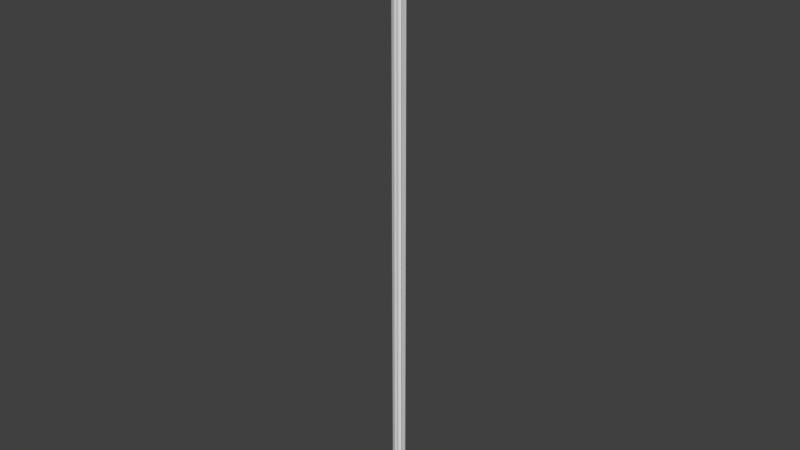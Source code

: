 # Source: OWP_6985.48.blend  (saved by Blender 2.78.0; exported with 4.5.12 LTS)
import bpy
from mathutils import Matrix  # noqa: F401  (used for matrix-valued properties, if any)

bpy.ops.wm.read_factory_settings(use_empty=True)
scene = bpy.context.scene
scene.name = 'Scene'

# ---- collections
col_collection_1 = bpy.data.collections.new('Collection 1'); scene.collection.children.link(col_collection_1)

# ---- world
world_world = bpy.data.worlds.new('World'); scene.world = world_world
world_world.color = (0.05088, 0.05088, 0.05088)
world_world.use_sun_shadow = False
world_world.sun_shadow_jitter_overblur = 0.0
world_world.cycles.sampling_method = 'MANUAL'

# ---- meshes
me_owp_6985_48_3dsolid = bpy.data.meshes.new('OWP 6985.48 3dsolid')
me_owp_6985_48_3dsolid.from_pydata([(0.0738, 1.726, 48.0), (0.1917, 1.234, 48.0), (0.01589, 1.578, 48.0), (0.0176, 1.447, 48.0), (0.09622, 1.301, 48.0), (0.1621, 1.061, 48.0), (0.4328, 0.7919, 48.0), (0.3223, 0.8293, 48.0), (0.2265, 0.9192, 48.0), (0.4414, 0.6607, 48.0), (0.788, 0.4305, 48.0), (0.4966, 0.5579, 48.0), (0.5947, 0.4706, 48.0), (0.8127, 0.3562, 48.0), (1.035, 0.1727, 48.0), (0.888, 0.2485, 48.0), (1.151, 0.1709, 48.0), (1.231, 0.1935, 48.0), (1.343, 0.05747, 48.0), (1.492, 0.0136, 48.0), (1.574, 0.01726, 48.0), (1.722, 0.07796, 48.0), (1.851, 1e-06, 48.0), (1.851, 0.4375, 48.0), (0.4365, 1.852, 48.0), (1e-06, 1.852, 48.0), (1.719, 0.07782, 1e-06), (1.608, 0.02263, 1e-06), (1.492, 0.0136, 1e-06), (1.365, 0.04911, 1e-06), (1.227, 0.1902, 1e-06), (1.103, 0.1651, 1e-06), (0.9432, 0.2083, 1e-06), (0.8262, 0.3248, 1e-06), (0.784, 0.4279, 1e-06), (0.5817, 0.4781, 1e-06), (0.4966, 0.5579, 1e-06), (0.4375, 0.6753, 1e-06), (0.4328, 0.7919, 1e-06), (0.3095, 0.8372, 1e-06), (0.2265, 0.9192, 1e-06), (0.1705, 1.038, 1e-06), (0.1868, 1.235, 1e-06), (0.08616, 1.313, 1e-06), (0.01441, 1.461, 1e-06), (0.02582, 1.626, 1e-06), (0.07731, 1.726, 1e-06), (1e-06, 1.852, 1e-06), (0.4365, 1.852, 1e-06), (1.851, 0.4375, 1e-06), (1.851, 1e-06, 1e-06)], [], [(0, 2, 1), (2, 3, 1), (3, 4, 1), (5, 6, 1), (6, 5, 7), (8, 7, 5), (9, 10, 6), (11, 12, 9), (12, 10, 9), (13, 14, 10), (15, 14, 13), (14, 16, 10), (16, 17, 10), (18, 19, 17), (19, 20, 17), (20, 21, 17), (22, 23, 21), (24, 1, 23), (1, 24, 0), (24, 25, 0), (10, 17, 23), (10, 23, 6), (6, 23, 1), (23, 17, 21), (26, 21, 27), (19, 27, 20), (27, 19, 28), (17, 30, 18), (30, 29, 18), (29, 28, 18), (18, 28, 19), (20, 27, 21), (17, 16, 30), (30, 16, 31), (31, 14, 32), (32, 15, 33), (10, 33, 13), (10, 34, 33), (13, 33, 15), (15, 32, 14), (14, 31, 16), (9, 36, 11), (36, 9, 37), (6, 37, 9), (6, 38, 37), (36, 35, 11), (11, 35, 12), (35, 34, 12), (12, 34, 10), (6, 7, 38), (38, 7, 39), (8, 39, 7), (39, 8, 40), (1, 42, 5), (42, 41, 5), (41, 40, 5), (5, 40, 8), (1, 4, 42), (42, 4, 43), (3, 43, 4), (43, 3, 44), (2, 44, 3), (44, 2, 45), (0, 46, 45), (0, 45, 2), (25, 47, 0), (47, 46, 0), (24, 48, 25), (48, 47, 25), (23, 49, 24), (49, 48, 24), (22, 50, 23), (50, 49, 23), (50, 22, 26), (22, 21, 26), (39, 41, 38), (40, 41, 39), (41, 42, 38), (43, 44, 42), (44, 45, 42), (45, 46, 42), (47, 48, 46), (46, 48, 42), (50, 26, 49), (49, 26, 30), (49, 30, 34), (49, 34, 38), (49, 38, 42), (49, 42, 48), (26, 27, 30), (27, 28, 30), (28, 29, 30), (30, 31, 34), (31, 32, 34), (34, 32, 33), (38, 34, 37), (35, 37, 34), (36, 37, 35)])
me_owp_6985_48_3dsolid.polygons.foreach_set('use_smooth', [True] * 98)
_uv = me_owp_6985_48_3dsolid.uv_layers.new(name='UVMap')
_uv.uv.foreach_set('vector', [0.95, 0.1061, 0.9289, 0.1048, 0.9118, 0.09716, 0.9289, 0.1048, 0.9157, 0.1029, 0.9118, 0.09716, 0.9157, 0.1029, 0.9089, 0.09956, 0.9118, 0.09716, 0.891, 0.09504, 0.8912, 0.08709, 0.9118, 0.09716, 0.8912, 0.08709, 0.891, 0.09504, 0.8837, 0.08927, 0.8831, 0.09201, 0.8837, 0.08927, 0.891, 0.09504, 0.8786, 0.08503, 0.8905, 0.07654, 0.8912, 0.08709, 0.8737, 0.08271, 0.8748, 0.07997, 0.8786, 0.08503, 0.8748, 0.07997, 0.8905, 0.07654, 0.8786, 0.08503, 0.8854, 0.07508, 0.8894, 0.0691, 0.8905, 0.07654, 0.8821, 0.07238, 0.8894, 0.0691, 0.8854, 0.07508, 0.8894, 0.0691, 0.9012, 0.06736, 0.8905, 0.07654, 0.9012, 0.06736, 0.9116, 0.06652, 0.8905, 0.07654, 0.9091, 0.06287, 0.9199, 0.06003, 0.9116, 0.06652, 0.9199, 0.06003, 0.9287, 0.05887, 0.9116, 0.06652, 0.9287, 0.05887, 0.95, 0.05759, 0.9116, 0.06652, 0.9552, 0.05454, 1.0, 0.06098, 0.95, 0.05759, 1.0, 0.1027, 0.9118, 0.09716, 1.0, 0.06098, 0.9118, 0.09716, 1.0, 0.1027, 0.95, 0.1061, 1.0, 0.1027, 0.9553, 0.1091, 0.95, 0.1061, 0.8905, 0.07654, 0.9116, 0.06652, 1.0, 0.06098, 0.8905, 0.07654, 1.0, 0.06098, 0.8912, 0.08709, 0.8912, 0.08709, 1.0, 0.06098, 0.9118, 0.09716, 1.0, 0.06098, 0.9116, 0.06652, 0.95, 0.05759, 0.6327, 1.0, 0.6324, 0.0, 0.6501, 1.0, 0.6669, 0.0, 0.6501, 1.0, 0.655, 7.947e-08, 0.6501, 1.0, 0.6669, 0.0, 0.6668, 1.0, 0.6954, 1.589e-07, 0.6954, 1.0, 0.6701, 0.0, 0.6954, 1.0, 0.6669, 1.0, 0.6701, 0.0, 0.8319, 6.968e-06, 0.8488, 0.0, 0.8488, 1.0, 0.8133, 0.0, 0.8133, 1.0, 0.7933, 8.345e-06, 0.655, 7.947e-08, 0.6501, 1.0, 0.6324, 0.0, 0.5973, 1.0, 0.5854, 1.0, 0.5973, 4.625e-07, 0.5973, 4.625e-07, 0.5854, 1.0, 0.5789, 2.31e-07, 0.5789, 2.31e-07, 0.5689, 1.0, 0.5576, 0.0, 0.4472, 1.0, 0.457, 0.0, 0.4711, 1.0, 0.8737, 0.0, 0.8737, 1.0, 0.8635, 3.02e-06, 0.8634, 0.0, 0.8635, 1.0, 0.8488, 1.0, 0.4757, 0.0, 0.4711, 1.0, 0.457, 0.0, 0.457, 0.0, 0.4472, 1.0, 0.4341, 1.589e-07, 0.5689, 1.0, 0.5789, 2.31e-07, 0.5854, 1.0, 0.6324, 1.351e-06, 0.6144, 1.0, 0.6163, 7.153e-07, 0.6144, 1.0, 0.6324, 1.351e-06, 0.6324, 1.0, 0.8319, 0.0, 0.8153, 1.0, 0.8133, 0.0, 0.8319, 0.0, 0.8319, 1.0, 0.8153, 1.0, 0.6144, 1.0, 0.5976, 1.0, 0.6163, 7.153e-07, 0.6163, 7.153e-07, 0.5976, 1.0, 0.5973, 0.0, 0.7239, 0.0, 0.7511, 3.2e-07, 0.7249, 1.0, 0.7249, 1.0, 0.7511, 3.2e-07, 0.7511, 1.0, 0.4341, 1.0, 0.4188, 1.0, 0.4341, 0.0, 0.4341, 0.0, 0.4188, 1.0, 0.4167, 7.64e-09, 0.3998, 1.0, 0.4167, 7.64e-09, 0.4188, 1.0, 0.4167, 7.64e-09, 0.3998, 1.0, 0.3998, 6.582e-09, 0.7239, 0.0, 0.7239, 1.0, 0.6985, 1.589e-07, 0.7239, 1.0, 0.6954, 1.0, 0.6985, 1.589e-07, 0.382, 5.658e-10, 0.3998, 6.582e-09, 0.3789, 1.0, 0.3789, 1.0, 0.3998, 6.582e-09, 0.3998, 1.0, 0.5576, 1.0, 0.5409, 1.0, 0.5576, 4.813e-07, 0.5576, 4.813e-07, 0.5409, 1.0, 0.5393, 2.705e-07, 0.5181, 1.0, 0.5393, 2.705e-07, 0.5409, 1.0, 0.5393, 2.705e-07, 0.5181, 1.0, 0.5169, 0.0, 0.4945, 7.947e-08, 0.4777, 1.0, 0.4757, 0.0, 0.4777, 1.0, 0.4945, 7.947e-08, 0.5016, 1.0, 0.5169, 0.0, 0.5169, 1.0, 0.5016, 1.0, 0.5169, 0.0, 0.5016, 1.0, 0.4945, 7.947e-08, 0.7933, 0.0, 0.7933, 1.0, 0.773, 0.0, 0.7933, 1.0, 0.7726, 1.0, 0.773, 0.0, 0.3342, 1.0, 0.3342, 0.0, 0.3789, 1.0, 0.3342, 0.0, 0.3789, 7.563e-10, 0.3789, 1.0, 0.04477, 1.0, 0.04477, 3.068e-09, 0.3342, 1.0, 0.04477, 3.068e-09, 0.3342, 0.0, 0.3342, 1.0, 5.866e-07, 1.0, 0.0, 3.011e-09, 0.04477, 1.0, 0.0, 3.011e-09, 0.04477, 3.068e-09, 0.04477, 1.0, 0.7511, 1.0, 0.7511, 0.0, 0.7726, 1.0, 0.7511, 0.0, 0.7724, 7.947e-08, 0.7726, 1.0, 0.8832, 0.0195, 0.8895, 0.0145, 0.8912, 0.02199, 0.8831, 0.01707, 0.8895, 0.0145, 0.8832, 0.0195, 0.8895, 0.0145, 0.9113, 0.01184, 0.8912, 0.02199, 0.909, 0.009211, 0.9168, 0.005963, 0.9113, 0.01184, 0.9168, 0.005963, 0.9349, 0.003704, 0.9113, 0.01184, 0.9349, 0.003704, 0.9504, 0.002992, 0.9113, 0.01184, 0.9553, 0.0, 1.0, 0.00643, 0.9504, 0.002992, 0.9504, 0.002992, 1.0, 0.00643, 0.9113, 0.01184, 0.9552, 0.05454, 0.9498, 0.05146, 1.0, 0.0481, 1.0, 0.0481, 0.9498, 0.05146, 0.9109, 0.04255, 1.0, 0.0481, 0.9109, 0.04255, 0.8898, 0.03252, 1.0, 0.0481, 0.8898, 0.03252, 0.8912, 0.02199, 1.0, 0.0481, 0.8912, 0.02199, 0.9113, 0.01184, 1.0, 0.0481, 0.9113, 0.01184, 1.0, 0.00643, 0.9498, 0.05146, 0.9327, 0.05063, 0.9109, 0.04255, 0.9327, 0.05063, 0.9199, 0.04905, 0.9109, 0.04255, 0.9199, 0.04905, 0.9106, 0.04667, 0.9109, 0.04255, 0.9109, 0.04255, 0.8956, 0.04109, 0.8898, 0.03252, 0.8956, 0.04109, 0.8837, 0.0381, 0.8898, 0.03252, 0.8898, 0.03252, 0.8837, 0.0381, 0.8836, 0.03466, 0.8912, 0.02199, 0.8898, 0.03252, 0.8797, 0.02377, 0.8743, 0.0288, 0.8797, 0.02377, 0.8898, 0.03252, 0.8737, 0.02637, 0.8797, 0.02377, 0.8743, 0.0288])
me_owp_6985_48_3dsolid.materials.append(None)
me_owp_6985_48_3dsolid.use_remesh_preserve_volume = False
me_owp_6985_48_3dsolid.use_remesh_preserve_attributes = False
me_owp_6985_48_3dsolid.use_mirror_vertex_groups = False
me_owp_6985_48_3dsolid.update()

# ---- objects
ob_owp_6985_48 = bpy.data.objects.new('OWP 6985.48', me_owp_6985_48_3dsolid)

# ---- transforms, parenting, visibility, modifiers, constraints
ob_owp_6985_48.location = (0.0, 0.0, 0.0)
ob_owp_6985_48.scale = (0.0254, 0.0254, 0.0254)
ob_owp_6985_48.display_type = 'WIRE'
ob_owp_6985_48.lineart.crease_threshold = 0.0
_m = ob_owp_6985_48.modifiers.new('EdgeSplit', 'EDGE_SPLIT')

# ---- collection membership
col_collection_1.objects.link(ob_owp_6985_48)

# ---- scene / render settings (as saved in the file)
scene.frame_start = 1; scene.frame_end = 250; scene.frame_set(1)
scene.render.engine = 'CYCLES'
scene.render.resolution_percentage = 50
scene.render.dither_intensity = 0.0
scene.cycles.use_denoising = False
scene.cycles.samples = 128
scene.cycles.sampling_pattern = 'TABULATED_SOBOL'
scene.cycles.light_sampling_threshold = 0.0
scene.cycles.use_adaptive_sampling = False
scene.cycles.use_light_tree = False
scene.cycles.caustics_reflective = False
scene.cycles.caustics_refractive = False
scene.cycles.blur_glossy = 0.0
scene.cycles.max_bounces = 6
scene.cycles.sample_clamp_direct = 1.0
scene.cycles.sample_clamp_indirect = 1.0
scene.view_settings.view_transform = 'Standard'
bpy.context.view_layer.update()

# ---- added for rendering (the .blend has no active camera and no usable light): camera, sun
cam_auto = bpy.data.cameras.new('AutoCamera')
cam_auto.lens = 50.0
cam_auto.sensor_width = 36.0
cam_auto.clip_end = 1000.0
ob_auto_camera = bpy.data.objects.new('AutoCamera', cam_auto)
scene.collection.objects.link(ob_auto_camera)
ob_auto_camera.location = (1.15321, -1.33214, 1.51337)
ob_auto_camera.rotation_euler = (1.09748, -7.21219e-08, 0.694738)
scene.camera = ob_auto_camera
light_auto_sun = bpy.data.lights.new('AutoSun', 'SUN')
light_auto_sun.energy = 3.0
light_auto_sun.angle = 0.0523599
ob_auto_sun = bpy.data.objects.new('AutoSun', light_auto_sun)
scene.collection.objects.link(ob_auto_sun)
ob_auto_sun.rotation_euler = (0.872665, 0.174533, 0.523599)
bpy.context.view_layer.update()
